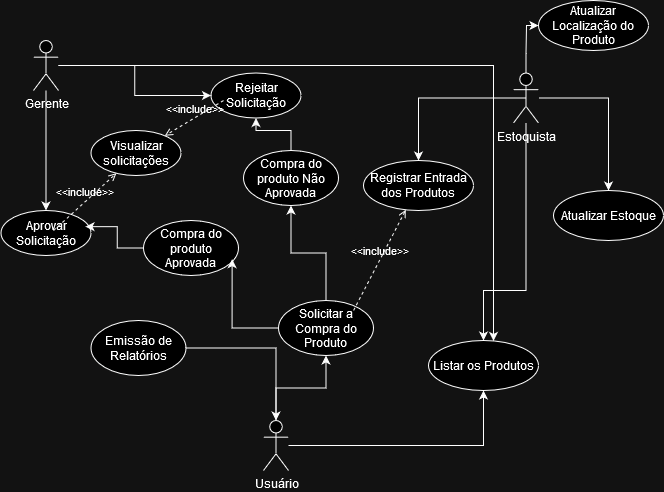

The diagram above was exported from draw.io. Its source (the exported page's mxGraphModel, read from the mxfile embedded in the PNG):
<mxGraphModel dx="1018" dy="468" grid="1" gridSize="10" guides="1" tooltips="1" connect="1" arrows="1" fold="1" page="1" pageScale="1" pageWidth="827" pageHeight="1169" math="0" shadow="0">
  <root>
    <mxCell id="0" />
    <mxCell id="1" parent="0" />
    <mxCell id="VSmG05dK2dfNW7HHoRib-11" style="edgeStyle=orthogonalEdgeStyle;rounded=0;orthogonalLoop=1;jettySize=auto;html=1;exitX=0.5;exitY=0.5;exitDx=0;exitDy=0;exitPerimeter=0;" parent="1" source="VSmG05dK2dfNW7HHoRib-7" target="VSmG05dK2dfNW7HHoRib-9" edge="1">
      <mxGeometry relative="1" as="geometry" />
    </mxCell>
    <mxCell id="JK_FpybilwTNYunyQG-x-51" style="edgeStyle=orthogonalEdgeStyle;rounded=0;orthogonalLoop=1;jettySize=auto;html=1;entryX=0.5;entryY=0;entryDx=0;entryDy=0;" edge="1" parent="1" source="VSmG05dK2dfNW7HHoRib-7" target="JK_FpybilwTNYunyQG-x-43">
      <mxGeometry relative="1" as="geometry" />
    </mxCell>
    <mxCell id="JK_FpybilwTNYunyQG-x-52" style="edgeStyle=orthogonalEdgeStyle;rounded=0;orthogonalLoop=1;jettySize=auto;html=1;entryX=0;entryY=0.5;entryDx=0;entryDy=0;" edge="1" parent="1" source="VSmG05dK2dfNW7HHoRib-7" target="JK_FpybilwTNYunyQG-x-44">
      <mxGeometry relative="1" as="geometry">
        <Array as="points">
          <mxPoint x="623" y="73" />
          <mxPoint x="623" y="73" />
          <mxPoint x="623" y="45" />
        </Array>
      </mxGeometry>
    </mxCell>
    <mxCell id="JK_FpybilwTNYunyQG-x-53" style="edgeStyle=orthogonalEdgeStyle;rounded=0;orthogonalLoop=1;jettySize=auto;html=1;" edge="1" parent="1" source="VSmG05dK2dfNW7HHoRib-7" target="JK_FpybilwTNYunyQG-x-46">
      <mxGeometry relative="1" as="geometry">
        <Array as="points">
          <mxPoint x="623" y="310" />
          <mxPoint x="580" y="310" />
        </Array>
      </mxGeometry>
    </mxCell>
    <mxCell id="VSmG05dK2dfNW7HHoRib-7" value="Estoquista" style="shape=umlActor;verticalLabelPosition=bottom;verticalAlign=top;html=1;" parent="1" vertex="1">
      <mxGeometry x="610" y="92.5" width="25" height="50" as="geometry" />
    </mxCell>
    <mxCell id="VSmG05dK2dfNW7HHoRib-9" value="Registrar Entrada dos Produtos" style="ellipse;whiteSpace=wrap;html=1;" parent="1" vertex="1">
      <mxGeometry x="460" y="180" width="110" height="50" as="geometry" />
    </mxCell>
    <mxCell id="JK_FpybilwTNYunyQG-x-14" style="edgeStyle=orthogonalEdgeStyle;rounded=0;orthogonalLoop=1;jettySize=auto;html=1;" edge="1" parent="1" source="JK_FpybilwTNYunyQG-x-5" target="JK_FpybilwTNYunyQG-x-13">
      <mxGeometry relative="1" as="geometry" />
    </mxCell>
    <mxCell id="JK_FpybilwTNYunyQG-x-15" style="edgeStyle=orthogonalEdgeStyle;rounded=0;orthogonalLoop=1;jettySize=auto;html=1;" edge="1" parent="1" source="JK_FpybilwTNYunyQG-x-5" target="JK_FpybilwTNYunyQG-x-12">
      <mxGeometry relative="1" as="geometry" />
    </mxCell>
    <mxCell id="JK_FpybilwTNYunyQG-x-47" style="edgeStyle=orthogonalEdgeStyle;rounded=0;orthogonalLoop=1;jettySize=auto;html=1;" edge="1" parent="1" source="JK_FpybilwTNYunyQG-x-5" target="JK_FpybilwTNYunyQG-x-46">
      <mxGeometry relative="1" as="geometry">
        <Array as="points">
          <mxPoint x="590" y="85" />
        </Array>
      </mxGeometry>
    </mxCell>
    <mxCell id="JK_FpybilwTNYunyQG-x-5" value="Gerente" style="shape=umlActor;verticalLabelPosition=bottom;verticalAlign=top;html=1;" vertex="1" parent="1">
      <mxGeometry x="130" y="60" width="25" height="50" as="geometry" />
    </mxCell>
    <mxCell id="JK_FpybilwTNYunyQG-x-21" style="edgeStyle=orthogonalEdgeStyle;rounded=0;orthogonalLoop=1;jettySize=auto;html=1;" edge="1" parent="1" source="JK_FpybilwTNYunyQG-x-6" target="JK_FpybilwTNYunyQG-x-20">
      <mxGeometry relative="1" as="geometry" />
    </mxCell>
    <mxCell id="JK_FpybilwTNYunyQG-x-50" style="edgeStyle=orthogonalEdgeStyle;rounded=0;orthogonalLoop=1;jettySize=auto;html=1;" edge="1" parent="1" source="JK_FpybilwTNYunyQG-x-6" target="JK_FpybilwTNYunyQG-x-46">
      <mxGeometry relative="1" as="geometry" />
    </mxCell>
    <mxCell id="JK_FpybilwTNYunyQG-x-6" value="Usuário" style="shape=umlActor;verticalLabelPosition=bottom;verticalAlign=top;html=1;" vertex="1" parent="1">
      <mxGeometry x="360" y="440" width="25" height="50" as="geometry" />
    </mxCell>
    <mxCell id="JK_FpybilwTNYunyQG-x-7" value="Emissão de Relatórios" style="ellipse;whiteSpace=wrap;html=1;" vertex="1" parent="1">
      <mxGeometry x="187.5" y="340" width="95" height="55" as="geometry" />
    </mxCell>
    <mxCell id="JK_FpybilwTNYunyQG-x-10" style="edgeStyle=orthogonalEdgeStyle;rounded=0;orthogonalLoop=1;jettySize=auto;html=1;entryX=0.5;entryY=0;entryDx=0;entryDy=0;entryPerimeter=0;" edge="1" parent="1" source="JK_FpybilwTNYunyQG-x-7" target="JK_FpybilwTNYunyQG-x-6">
      <mxGeometry relative="1" as="geometry" />
    </mxCell>
    <mxCell id="JK_FpybilwTNYunyQG-x-12" value="Aprovar Solicitação" style="ellipse;whiteSpace=wrap;html=1;" vertex="1" parent="1">
      <mxGeometry x="97.5" y="230" width="90" height="45" as="geometry" />
    </mxCell>
    <mxCell id="JK_FpybilwTNYunyQG-x-13" value="Rejeitar Solicitação" style="ellipse;whiteSpace=wrap;html=1;" vertex="1" parent="1">
      <mxGeometry x="307.5" y="92.5" width="90" height="45" as="geometry" />
    </mxCell>
    <mxCell id="JK_FpybilwTNYunyQG-x-34" style="edgeStyle=orthogonalEdgeStyle;rounded=0;orthogonalLoop=1;jettySize=auto;html=1;" edge="1" parent="1" source="JK_FpybilwTNYunyQG-x-20" target="JK_FpybilwTNYunyQG-x-33">
      <mxGeometry relative="1" as="geometry" />
    </mxCell>
    <mxCell id="JK_FpybilwTNYunyQG-x-20" value="Solicitar a Compra do Produto" style="ellipse;whiteSpace=wrap;html=1;" vertex="1" parent="1">
      <mxGeometry x="375" y="320" width="95" height="55" as="geometry" />
    </mxCell>
    <mxCell id="JK_FpybilwTNYunyQG-x-25" value="&lt;div&gt;Compra do produto Aprovada&lt;br&gt;&lt;/div&gt;" style="ellipse;whiteSpace=wrap;html=1;" vertex="1" parent="1">
      <mxGeometry x="240" y="240" width="95" height="55" as="geometry" />
    </mxCell>
    <mxCell id="JK_FpybilwTNYunyQG-x-28" style="edgeStyle=orthogonalEdgeStyle;rounded=0;orthogonalLoop=1;jettySize=auto;html=1;entryX=0.933;entryY=0.703;entryDx=0;entryDy=0;entryPerimeter=0;" edge="1" parent="1" source="JK_FpybilwTNYunyQG-x-20" target="JK_FpybilwTNYunyQG-x-25">
      <mxGeometry relative="1" as="geometry" />
    </mxCell>
    <mxCell id="JK_FpybilwTNYunyQG-x-32" value="&amp;lt;&amp;lt;include&amp;gt;&amp;gt;" style="html=1;verticalAlign=bottom;labelBackgroundColor=none;endArrow=open;endFill=0;dashed=1;rounded=0;" edge="1" parent="1" target="VSmG05dK2dfNW7HHoRib-9">
      <mxGeometry x="-0.0033" width="160" relative="1" as="geometry">
        <mxPoint x="450" y="330" as="sourcePoint" />
        <mxPoint x="610" y="330" as="targetPoint" />
        <mxPoint as="offset" />
      </mxGeometry>
    </mxCell>
    <mxCell id="JK_FpybilwTNYunyQG-x-36" style="edgeStyle=orthogonalEdgeStyle;rounded=0;orthogonalLoop=1;jettySize=auto;html=1;" edge="1" parent="1" source="JK_FpybilwTNYunyQG-x-33" target="JK_FpybilwTNYunyQG-x-13">
      <mxGeometry relative="1" as="geometry" />
    </mxCell>
    <mxCell id="JK_FpybilwTNYunyQG-x-33" value="&lt;div&gt;Compra do produto Não Aprovada&lt;br&gt;&lt;/div&gt;" style="ellipse;whiteSpace=wrap;html=1;" vertex="1" parent="1">
      <mxGeometry x="340" y="170" width="95" height="55" as="geometry" />
    </mxCell>
    <mxCell id="JK_FpybilwTNYunyQG-x-35" style="edgeStyle=orthogonalEdgeStyle;rounded=0;orthogonalLoop=1;jettySize=auto;html=1;entryX=0.939;entryY=0.359;entryDx=0;entryDy=0;entryPerimeter=0;" edge="1" parent="1" source="JK_FpybilwTNYunyQG-x-25" target="JK_FpybilwTNYunyQG-x-12">
      <mxGeometry relative="1" as="geometry" />
    </mxCell>
    <mxCell id="JK_FpybilwTNYunyQG-x-37" value="Visualizar solicitações" style="ellipse;whiteSpace=wrap;html=1;" vertex="1" parent="1">
      <mxGeometry x="187.5" y="150" width="90" height="45" as="geometry" />
    </mxCell>
    <mxCell id="JK_FpybilwTNYunyQG-x-41" value="&amp;lt;&amp;lt;include&amp;gt;&amp;gt;" style="html=1;verticalAlign=bottom;labelBackgroundColor=none;endArrow=open;endFill=0;dashed=1;rounded=0;" edge="1" parent="1" target="JK_FpybilwTNYunyQG-x-37">
      <mxGeometry width="160" relative="1" as="geometry">
        <mxPoint x="320" y="120" as="sourcePoint" />
        <mxPoint x="480" y="120" as="targetPoint" />
      </mxGeometry>
    </mxCell>
    <mxCell id="JK_FpybilwTNYunyQG-x-42" value="&amp;lt;&amp;lt;include&amp;gt;&amp;gt;" style="html=1;verticalAlign=bottom;labelBackgroundColor=none;endArrow=open;endFill=0;dashed=1;rounded=0;entryX=0.282;entryY=0.949;entryDx=0;entryDy=0;entryPerimeter=0;" edge="1" parent="1" target="JK_FpybilwTNYunyQG-x-37">
      <mxGeometry width="160" relative="1" as="geometry">
        <mxPoint x="150" y="250" as="sourcePoint" />
        <mxPoint x="310" y="250" as="targetPoint" />
      </mxGeometry>
    </mxCell>
    <mxCell id="JK_FpybilwTNYunyQG-x-43" value="Atualizar Estoque" style="ellipse;whiteSpace=wrap;html=1;" vertex="1" parent="1">
      <mxGeometry x="650" y="210" width="110" height="50" as="geometry" />
    </mxCell>
    <mxCell id="JK_FpybilwTNYunyQG-x-44" value="Atualizar Localização do Produto" style="ellipse;whiteSpace=wrap;html=1;" vertex="1" parent="1">
      <mxGeometry x="635" y="20" width="110" height="50" as="geometry" />
    </mxCell>
    <mxCell id="JK_FpybilwTNYunyQG-x-46" value="Listar os Produtos" style="ellipse;whiteSpace=wrap;html=1;" vertex="1" parent="1">
      <mxGeometry x="525" y="360" width="110" height="50" as="geometry" />
    </mxCell>
  </root>
</mxGraphModel>